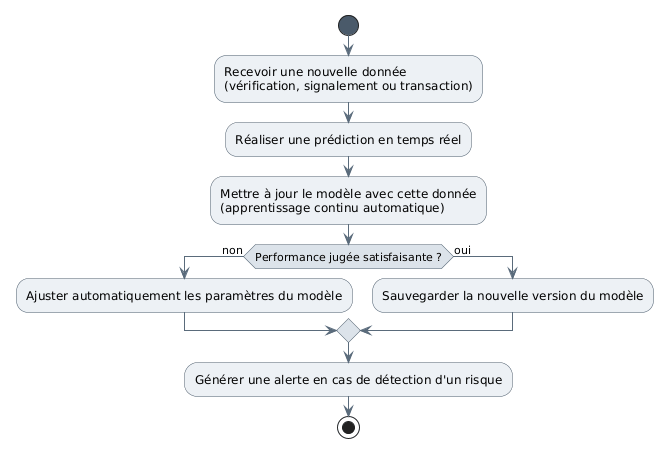

The diagram above was rendered by PlantUML. Its source (embedded in the PNG):
@startuml
skinparam backgroundColor #FFFFFF
skinparam shadowing false
skinparam defaultFontName Arial
skinparam ActivityBackgroundColor #EDF1F5
skinparam ActivityBorderColor #4A5A6A
skinparam ActivityDiamondBackgroundColor #DCE3EA
skinparam ActivityDiamondBorderColor #4A5A6A
skinparam ArrowColor #5A6B7B
skinparam ActivityStartColor #4A5A6A
skinparam ActivityEndColor #4A5A6A

start
:Recevoir une nouvelle donnée\n(vérification, signalement ou transaction);
:Réaliser une prédiction en temps réel;
:Mettre à jour le modèle avec cette donnée\n(apprentissage continu automatique);
if (Performance jugée satisfaisante ?) then (non)
  :Ajuster automatiquement les paramètres du modèle;
else (oui)
  :Sauvegarder la nouvelle version du modèle;
endif
:Générer une alerte en cas de détection d'un risque;
stop
@enduml